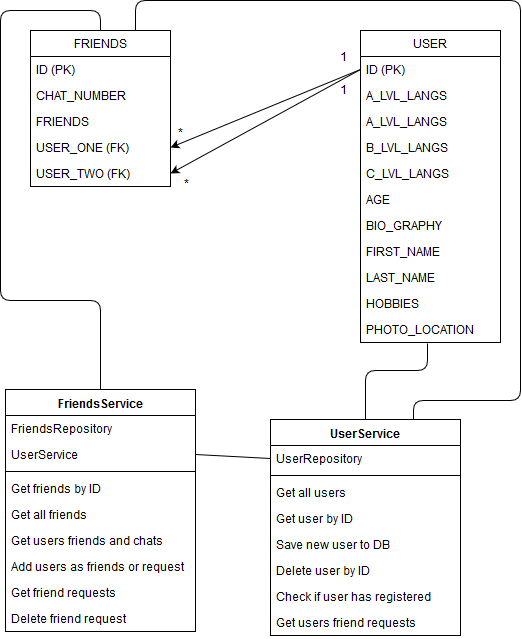

The diagram above was exported from draw.io. Its source (the exported page's mxGraphModel, read from the mxfile embedded in the PNG):
<mxGraphModel dx="840" dy="1559" grid="1" gridSize="10" guides="1" tooltips="1" connect="1" arrows="1" fold="1" page="1" pageScale="1" pageWidth="850" pageHeight="1100" math="0" shadow="0">
  <root>
    <mxCell id="0" />
    <mxCell id="1" parent="0" />
    <mxCell id="IgHVQiG3fP-vXnzAZUlJ-1" value="FRIENDS" style="swimlane;fontStyle=0;childLayout=stackLayout;horizontal=1;startSize=26;fillColor=none;horizontalStack=0;resizeParent=1;resizeParentMax=0;resizeLast=0;collapsible=1;marginBottom=0;" vertex="1" parent="1">
      <mxGeometry x="50" y="20" width="140" height="156" as="geometry" />
    </mxCell>
    <mxCell id="IgHVQiG3fP-vXnzAZUlJ-2" value="ID (PK)" style="text;strokeColor=none;fillColor=none;align=left;verticalAlign=top;spacingLeft=4;spacingRight=4;overflow=hidden;rotatable=0;points=[[0,0.5],[1,0.5]];portConstraint=eastwest;" vertex="1" parent="IgHVQiG3fP-vXnzAZUlJ-1">
      <mxGeometry y="26" width="140" height="26" as="geometry" />
    </mxCell>
    <mxCell id="IgHVQiG3fP-vXnzAZUlJ-3" value="CHAT_NUMBER" style="text;strokeColor=none;fillColor=none;align=left;verticalAlign=top;spacingLeft=4;spacingRight=4;overflow=hidden;rotatable=0;points=[[0,0.5],[1,0.5]];portConstraint=eastwest;" vertex="1" parent="IgHVQiG3fP-vXnzAZUlJ-1">
      <mxGeometry y="52" width="140" height="26" as="geometry" />
    </mxCell>
    <mxCell id="IgHVQiG3fP-vXnzAZUlJ-4" value="FRIENDS" style="text;strokeColor=none;fillColor=none;align=left;verticalAlign=top;spacingLeft=4;spacingRight=4;overflow=hidden;rotatable=0;points=[[0,0.5],[1,0.5]];portConstraint=eastwest;" vertex="1" parent="IgHVQiG3fP-vXnzAZUlJ-1">
      <mxGeometry y="78" width="140" height="26" as="geometry" />
    </mxCell>
    <mxCell id="IgHVQiG3fP-vXnzAZUlJ-6" value="USER_ONE (FK)" style="text;strokeColor=none;fillColor=none;align=left;verticalAlign=top;spacingLeft=4;spacingRight=4;overflow=hidden;rotatable=0;points=[[0,0.5],[1,0.5]];portConstraint=eastwest;" vertex="1" parent="IgHVQiG3fP-vXnzAZUlJ-1">
      <mxGeometry y="104" width="140" height="26" as="geometry" />
    </mxCell>
    <mxCell id="IgHVQiG3fP-vXnzAZUlJ-5" value="USER_TWO (FK)" style="text;strokeColor=none;fillColor=none;align=left;verticalAlign=top;spacingLeft=4;spacingRight=4;overflow=hidden;rotatable=0;points=[[0,0.5],[1,0.5]];portConstraint=eastwest;" vertex="1" parent="IgHVQiG3fP-vXnzAZUlJ-1">
      <mxGeometry y="130" width="140" height="26" as="geometry" />
    </mxCell>
    <mxCell id="IgHVQiG3fP-vXnzAZUlJ-7" value="USER" style="swimlane;fontStyle=0;childLayout=stackLayout;horizontal=1;startSize=26;fillColor=none;horizontalStack=0;resizeParent=1;resizeParentMax=0;resizeLast=0;collapsible=1;marginBottom=0;" vertex="1" parent="1">
      <mxGeometry x="380" y="20" width="140" height="312" as="geometry" />
    </mxCell>
    <mxCell id="IgHVQiG3fP-vXnzAZUlJ-8" value="ID (PK)" style="text;strokeColor=none;fillColor=none;align=left;verticalAlign=top;spacingLeft=4;spacingRight=4;overflow=hidden;rotatable=0;points=[[0,0.5],[1,0.5]];portConstraint=eastwest;" vertex="1" parent="IgHVQiG3fP-vXnzAZUlJ-7">
      <mxGeometry y="26" width="140" height="26" as="geometry" />
    </mxCell>
    <mxCell id="IgHVQiG3fP-vXnzAZUlJ-21" value="A_LVL_LANGS" style="text;strokeColor=none;fillColor=none;align=left;verticalAlign=top;spacingLeft=4;spacingRight=4;overflow=hidden;rotatable=0;points=[[0,0.5],[1,0.5]];portConstraint=eastwest;" vertex="1" parent="IgHVQiG3fP-vXnzAZUlJ-7">
      <mxGeometry y="52" width="140" height="26" as="geometry" />
    </mxCell>
    <mxCell id="IgHVQiG3fP-vXnzAZUlJ-9" value="A_LVL_LANGS" style="text;strokeColor=none;fillColor=none;align=left;verticalAlign=top;spacingLeft=4;spacingRight=4;overflow=hidden;rotatable=0;points=[[0,0.5],[1,0.5]];portConstraint=eastwest;" vertex="1" parent="IgHVQiG3fP-vXnzAZUlJ-7">
      <mxGeometry y="78" width="140" height="26" as="geometry" />
    </mxCell>
    <mxCell id="IgHVQiG3fP-vXnzAZUlJ-10" value="B_LVL_LANGS" style="text;strokeColor=none;fillColor=none;align=left;verticalAlign=top;spacingLeft=4;spacingRight=4;overflow=hidden;rotatable=0;points=[[0,0.5],[1,0.5]];portConstraint=eastwest;" vertex="1" parent="IgHVQiG3fP-vXnzAZUlJ-7">
      <mxGeometry y="104" width="140" height="26" as="geometry" />
    </mxCell>
    <mxCell id="IgHVQiG3fP-vXnzAZUlJ-11" value="C_LVL_LANGS" style="text;strokeColor=none;fillColor=none;align=left;verticalAlign=top;spacingLeft=4;spacingRight=4;overflow=hidden;rotatable=0;points=[[0,0.5],[1,0.5]];portConstraint=eastwest;" vertex="1" parent="IgHVQiG3fP-vXnzAZUlJ-7">
      <mxGeometry y="130" width="140" height="26" as="geometry" />
    </mxCell>
    <mxCell id="IgHVQiG3fP-vXnzAZUlJ-14" value="AGE" style="text;strokeColor=none;fillColor=none;align=left;verticalAlign=top;spacingLeft=4;spacingRight=4;overflow=hidden;rotatable=0;points=[[0,0.5],[1,0.5]];portConstraint=eastwest;" vertex="1" parent="IgHVQiG3fP-vXnzAZUlJ-7">
      <mxGeometry y="156" width="140" height="26" as="geometry" />
    </mxCell>
    <mxCell id="IgHVQiG3fP-vXnzAZUlJ-15" value="BIO_GRAPHY" style="text;strokeColor=none;fillColor=none;align=left;verticalAlign=top;spacingLeft=4;spacingRight=4;overflow=hidden;rotatable=0;points=[[0,0.5],[1,0.5]];portConstraint=eastwest;" vertex="1" parent="IgHVQiG3fP-vXnzAZUlJ-7">
      <mxGeometry y="182" width="140" height="26" as="geometry" />
    </mxCell>
    <mxCell id="IgHVQiG3fP-vXnzAZUlJ-13" value="FIRST_NAME" style="text;strokeColor=none;fillColor=none;align=left;verticalAlign=top;spacingLeft=4;spacingRight=4;overflow=hidden;rotatable=0;points=[[0,0.5],[1,0.5]];portConstraint=eastwest;" vertex="1" parent="IgHVQiG3fP-vXnzAZUlJ-7">
      <mxGeometry y="208" width="140" height="26" as="geometry" />
    </mxCell>
    <mxCell id="IgHVQiG3fP-vXnzAZUlJ-12" value="LAST_NAME" style="text;strokeColor=none;fillColor=none;align=left;verticalAlign=top;spacingLeft=4;spacingRight=4;overflow=hidden;rotatable=0;points=[[0,0.5],[1,0.5]];portConstraint=eastwest;" vertex="1" parent="IgHVQiG3fP-vXnzAZUlJ-7">
      <mxGeometry y="234" width="140" height="26" as="geometry" />
    </mxCell>
    <mxCell id="IgHVQiG3fP-vXnzAZUlJ-17" value="HOBBIES" style="text;strokeColor=none;fillColor=none;align=left;verticalAlign=top;spacingLeft=4;spacingRight=4;overflow=hidden;rotatable=0;points=[[0,0.5],[1,0.5]];portConstraint=eastwest;" vertex="1" parent="IgHVQiG3fP-vXnzAZUlJ-7">
      <mxGeometry y="260" width="140" height="26" as="geometry" />
    </mxCell>
    <mxCell id="IgHVQiG3fP-vXnzAZUlJ-16" value="PHOTO_LOCATION" style="text;strokeColor=none;fillColor=none;align=left;verticalAlign=top;spacingLeft=4;spacingRight=4;overflow=hidden;rotatable=0;points=[[0,0.5],[1,0.5]];portConstraint=eastwest;" vertex="1" parent="IgHVQiG3fP-vXnzAZUlJ-7">
      <mxGeometry y="286" width="140" height="26" as="geometry" />
    </mxCell>
    <mxCell id="IgHVQiG3fP-vXnzAZUlJ-19" value="" style="endArrow=classic;html=1;exitX=0;exitY=0.5;exitDx=0;exitDy=0;entryX=1;entryY=0.5;entryDx=0;entryDy=0;" edge="1" parent="1" source="IgHVQiG3fP-vXnzAZUlJ-8" target="IgHVQiG3fP-vXnzAZUlJ-6">
      <mxGeometry width="50" height="50" relative="1" as="geometry">
        <mxPoint x="50" y="380" as="sourcePoint" />
        <mxPoint x="100" y="330" as="targetPoint" />
      </mxGeometry>
    </mxCell>
    <mxCell id="IgHVQiG3fP-vXnzAZUlJ-22" value="*" style="text;html=1;resizable=0;points=[];align=center;verticalAlign=middle;labelBackgroundColor=#ffffff;" vertex="1" connectable="0" parent="IgHVQiG3fP-vXnzAZUlJ-19">
      <mxGeometry x="0.5207" y="-1" relative="1" as="geometry">
        <mxPoint x="-35.5" y="6.5" as="offset" />
      </mxGeometry>
    </mxCell>
    <mxCell id="IgHVQiG3fP-vXnzAZUlJ-20" value="" style="endArrow=classic;html=1;exitX=0;exitY=0.5;exitDx=0;exitDy=0;entryX=1;entryY=0.5;entryDx=0;entryDy=0;" edge="1" parent="1" source="IgHVQiG3fP-vXnzAZUlJ-8">
      <mxGeometry width="50" height="50" relative="1" as="geometry">
        <mxPoint x="380" y="85" as="sourcePoint" />
        <mxPoint x="190" y="163" as="targetPoint" />
      </mxGeometry>
    </mxCell>
    <mxCell id="IgHVQiG3fP-vXnzAZUlJ-23" value="1" style="text;html=1;resizable=0;points=[];autosize=1;align=left;verticalAlign=top;spacingTop=-4;" vertex="1" parent="1">
      <mxGeometry x="358" y="39" width="20" height="20" as="geometry" />
    </mxCell>
    <mxCell id="IgHVQiG3fP-vXnzAZUlJ-24" value="*" style="text;html=1;resizable=0;points=[];autosize=1;align=left;verticalAlign=top;spacingTop=-4;" vertex="1" parent="1">
      <mxGeometry x="202" y="166" width="20" height="20" as="geometry" />
    </mxCell>
    <mxCell id="IgHVQiG3fP-vXnzAZUlJ-25" value="1" style="text;html=1;resizable=0;points=[];autosize=1;align=left;verticalAlign=top;spacingTop=-4;" vertex="1" parent="1">
      <mxGeometry x="358" y="72" width="20" height="20" as="geometry" />
    </mxCell>
    <mxCell id="IgHVQiG3fP-vXnzAZUlJ-26" value="FriendsService" style="swimlane;fontStyle=1;align=center;verticalAlign=top;childLayout=stackLayout;horizontal=1;startSize=26;horizontalStack=0;resizeParent=1;resizeParentMax=0;resizeLast=0;collapsible=1;marginBottom=0;" vertex="1" parent="1">
      <mxGeometry x="25" y="379" width="190" height="242" as="geometry" />
    </mxCell>
    <mxCell id="IgHVQiG3fP-vXnzAZUlJ-35" value="FriendsRepository&#10;" style="text;strokeColor=none;fillColor=none;align=left;verticalAlign=top;spacingLeft=4;spacingRight=4;overflow=hidden;rotatable=0;points=[[0,0.5],[1,0.5]];portConstraint=eastwest;" vertex="1" parent="IgHVQiG3fP-vXnzAZUlJ-26">
      <mxGeometry y="26" width="190" height="26" as="geometry" />
    </mxCell>
    <mxCell id="IgHVQiG3fP-vXnzAZUlJ-27" value="UserService" style="text;strokeColor=none;fillColor=none;align=left;verticalAlign=top;spacingLeft=4;spacingRight=4;overflow=hidden;rotatable=0;points=[[0,0.5],[1,0.5]];portConstraint=eastwest;" vertex="1" parent="IgHVQiG3fP-vXnzAZUlJ-26">
      <mxGeometry y="52" width="190" height="26" as="geometry" />
    </mxCell>
    <mxCell id="IgHVQiG3fP-vXnzAZUlJ-28" value="" style="line;strokeWidth=1;fillColor=none;align=left;verticalAlign=middle;spacingTop=-1;spacingLeft=3;spacingRight=3;rotatable=0;labelPosition=right;points=[];portConstraint=eastwest;" vertex="1" parent="IgHVQiG3fP-vXnzAZUlJ-26">
      <mxGeometry y="78" width="190" height="8" as="geometry" />
    </mxCell>
    <mxCell id="IgHVQiG3fP-vXnzAZUlJ-30" value="Get friends by ID" style="text;strokeColor=none;fillColor=none;align=left;verticalAlign=top;spacingLeft=4;spacingRight=4;overflow=hidden;rotatable=0;points=[[0,0.5],[1,0.5]];portConstraint=eastwest;" vertex="1" parent="IgHVQiG3fP-vXnzAZUlJ-26">
      <mxGeometry y="86" width="190" height="26" as="geometry" />
    </mxCell>
    <mxCell id="IgHVQiG3fP-vXnzAZUlJ-32" value="Get all friends" style="text;strokeColor=none;fillColor=none;align=left;verticalAlign=top;spacingLeft=4;spacingRight=4;overflow=hidden;rotatable=0;points=[[0,0.5],[1,0.5]];portConstraint=eastwest;" vertex="1" parent="IgHVQiG3fP-vXnzAZUlJ-26">
      <mxGeometry y="112" width="190" height="26" as="geometry" />
    </mxCell>
    <mxCell id="IgHVQiG3fP-vXnzAZUlJ-33" value="Get users friends and chats" style="text;strokeColor=none;fillColor=none;align=left;verticalAlign=top;spacingLeft=4;spacingRight=4;overflow=hidden;rotatable=0;points=[[0,0.5],[1,0.5]];portConstraint=eastwest;" vertex="1" parent="IgHVQiG3fP-vXnzAZUlJ-26">
      <mxGeometry y="138" width="190" height="26" as="geometry" />
    </mxCell>
    <mxCell id="IgHVQiG3fP-vXnzAZUlJ-31" value="Add users as friends or request" style="text;strokeColor=none;fillColor=none;align=left;verticalAlign=top;spacingLeft=4;spacingRight=4;overflow=hidden;rotatable=0;points=[[0,0.5],[1,0.5]];portConstraint=eastwest;" vertex="1" parent="IgHVQiG3fP-vXnzAZUlJ-26">
      <mxGeometry y="164" width="190" height="26" as="geometry" />
    </mxCell>
    <mxCell id="IgHVQiG3fP-vXnzAZUlJ-29" value="Get friend requests" style="text;strokeColor=none;fillColor=none;align=left;verticalAlign=top;spacingLeft=4;spacingRight=4;overflow=hidden;rotatable=0;points=[[0,0.5],[1,0.5]];portConstraint=eastwest;" vertex="1" parent="IgHVQiG3fP-vXnzAZUlJ-26">
      <mxGeometry y="190" width="190" height="26" as="geometry" />
    </mxCell>
    <mxCell id="IgHVQiG3fP-vXnzAZUlJ-34" value="Delete friend request" style="text;strokeColor=none;fillColor=none;align=left;verticalAlign=top;spacingLeft=4;spacingRight=4;overflow=hidden;rotatable=0;points=[[0,0.5],[1,0.5]];portConstraint=eastwest;" vertex="1" parent="IgHVQiG3fP-vXnzAZUlJ-26">
      <mxGeometry y="216" width="190" height="26" as="geometry" />
    </mxCell>
    <mxCell id="IgHVQiG3fP-vXnzAZUlJ-36" value="UserService" style="swimlane;fontStyle=1;align=center;verticalAlign=top;childLayout=stackLayout;horizontal=1;startSize=26;horizontalStack=0;resizeParent=1;resizeParentMax=0;resizeLast=0;collapsible=1;marginBottom=0;" vertex="1" parent="1">
      <mxGeometry x="290" y="409" width="190" height="216" as="geometry" />
    </mxCell>
    <mxCell id="IgHVQiG3fP-vXnzAZUlJ-37" value="UserRepository" style="text;strokeColor=none;fillColor=none;align=left;verticalAlign=top;spacingLeft=4;spacingRight=4;overflow=hidden;rotatable=0;points=[[0,0.5],[1,0.5]];portConstraint=eastwest;" vertex="1" parent="IgHVQiG3fP-vXnzAZUlJ-36">
      <mxGeometry y="26" width="190" height="26" as="geometry" />
    </mxCell>
    <mxCell id="IgHVQiG3fP-vXnzAZUlJ-39" value="" style="line;strokeWidth=1;fillColor=none;align=left;verticalAlign=middle;spacingTop=-1;spacingLeft=3;spacingRight=3;rotatable=0;labelPosition=right;points=[];portConstraint=eastwest;" vertex="1" parent="IgHVQiG3fP-vXnzAZUlJ-36">
      <mxGeometry y="52" width="190" height="8" as="geometry" />
    </mxCell>
    <mxCell id="IgHVQiG3fP-vXnzAZUlJ-40" value="Get all users" style="text;strokeColor=none;fillColor=none;align=left;verticalAlign=top;spacingLeft=4;spacingRight=4;overflow=hidden;rotatable=0;points=[[0,0.5],[1,0.5]];portConstraint=eastwest;" vertex="1" parent="IgHVQiG3fP-vXnzAZUlJ-36">
      <mxGeometry y="60" width="190" height="26" as="geometry" />
    </mxCell>
    <mxCell id="IgHVQiG3fP-vXnzAZUlJ-41" value="Get user by ID" style="text;strokeColor=none;fillColor=none;align=left;verticalAlign=top;spacingLeft=4;spacingRight=4;overflow=hidden;rotatable=0;points=[[0,0.5],[1,0.5]];portConstraint=eastwest;" vertex="1" parent="IgHVQiG3fP-vXnzAZUlJ-36">
      <mxGeometry y="86" width="190" height="26" as="geometry" />
    </mxCell>
    <mxCell id="IgHVQiG3fP-vXnzAZUlJ-42" value="Save new user to DB" style="text;strokeColor=none;fillColor=none;align=left;verticalAlign=top;spacingLeft=4;spacingRight=4;overflow=hidden;rotatable=0;points=[[0,0.5],[1,0.5]];portConstraint=eastwest;" vertex="1" parent="IgHVQiG3fP-vXnzAZUlJ-36">
      <mxGeometry y="112" width="190" height="26" as="geometry" />
    </mxCell>
    <mxCell id="IgHVQiG3fP-vXnzAZUlJ-43" value="Delete user by ID" style="text;strokeColor=none;fillColor=none;align=left;verticalAlign=top;spacingLeft=4;spacingRight=4;overflow=hidden;rotatable=0;points=[[0,0.5],[1,0.5]];portConstraint=eastwest;" vertex="1" parent="IgHVQiG3fP-vXnzAZUlJ-36">
      <mxGeometry y="138" width="190" height="26" as="geometry" />
    </mxCell>
    <mxCell id="IgHVQiG3fP-vXnzAZUlJ-44" value="Check if user has registered" style="text;strokeColor=none;fillColor=none;align=left;verticalAlign=top;spacingLeft=4;spacingRight=4;overflow=hidden;rotatable=0;points=[[0,0.5],[1,0.5]];portConstraint=eastwest;" vertex="1" parent="IgHVQiG3fP-vXnzAZUlJ-36">
      <mxGeometry y="164" width="190" height="26" as="geometry" />
    </mxCell>
    <mxCell id="IgHVQiG3fP-vXnzAZUlJ-45" value="Get users friend requests" style="text;strokeColor=none;fillColor=none;align=left;verticalAlign=top;spacingLeft=4;spacingRight=4;overflow=hidden;rotatable=0;points=[[0,0.5],[1,0.5]];portConstraint=eastwest;" vertex="1" parent="IgHVQiG3fP-vXnzAZUlJ-36">
      <mxGeometry y="190" width="190" height="26" as="geometry" />
    </mxCell>
    <mxCell id="IgHVQiG3fP-vXnzAZUlJ-46" value="" style="endArrow=none;html=1;entryX=0.5;entryY=0;entryDx=0;entryDy=0;exitX=0.5;exitY=0;exitDx=0;exitDy=0;" edge="1" parent="1" source="IgHVQiG3fP-vXnzAZUlJ-26" target="IgHVQiG3fP-vXnzAZUlJ-1">
      <mxGeometry width="50" height="50" relative="1" as="geometry">
        <mxPoint x="95" y="302.5" as="sourcePoint" />
        <mxPoint x="145" y="252.5" as="targetPoint" />
        <Array as="points">
          <mxPoint x="120" y="290" />
          <mxPoint x="20" y="290" />
          <mxPoint x="20" />
          <mxPoint x="120" />
        </Array>
      </mxGeometry>
    </mxCell>
    <mxCell id="IgHVQiG3fP-vXnzAZUlJ-47" value="" style="endArrow=none;html=1;exitX=0.5;exitY=0;exitDx=0;exitDy=0;entryX=0.479;entryY=1.038;entryDx=0;entryDy=0;entryPerimeter=0;" edge="1" parent="1" source="IgHVQiG3fP-vXnzAZUlJ-36" target="IgHVQiG3fP-vXnzAZUlJ-16">
      <mxGeometry width="50" height="50" relative="1" as="geometry">
        <mxPoint x="381" y="569" as="sourcePoint" />
        <mxPoint x="453" y="330" as="targetPoint" />
        <Array as="points">
          <mxPoint x="385" y="360" />
          <mxPoint x="447" y="360" />
        </Array>
      </mxGeometry>
    </mxCell>
    <mxCell id="IgHVQiG3fP-vXnzAZUlJ-48" value="" style="endArrow=none;html=1;exitX=0;exitY=0.5;exitDx=0;exitDy=0;entryX=1;entryY=0.5;entryDx=0;entryDy=0;" edge="1" parent="1" source="IgHVQiG3fP-vXnzAZUlJ-37" target="IgHVQiG3fP-vXnzAZUlJ-27">
      <mxGeometry width="50" height="50" relative="1" as="geometry">
        <mxPoint x="395" y="419" as="sourcePoint" />
        <mxPoint x="457" y="343" as="targetPoint" />
        <Array as="points" />
      </mxGeometry>
    </mxCell>
    <mxCell id="IgHVQiG3fP-vXnzAZUlJ-50" value="" style="endArrow=none;html=1;exitX=0.75;exitY=0;exitDx=0;exitDy=0;entryX=0.75;entryY=0;entryDx=0;entryDy=0;" edge="1" parent="1" source="IgHVQiG3fP-vXnzAZUlJ-36" target="IgHVQiG3fP-vXnzAZUlJ-1">
      <mxGeometry width="50" height="50" relative="1" as="geometry">
        <mxPoint x="520" y="410" as="sourcePoint" />
        <mxPoint x="570" y="360" as="targetPoint" />
        <Array as="points">
          <mxPoint x="433" y="390" />
          <mxPoint x="540" y="390" />
          <mxPoint x="540" y="-10" />
          <mxPoint x="155" y="-10" />
        </Array>
      </mxGeometry>
    </mxCell>
  </root>
</mxGraphModel>